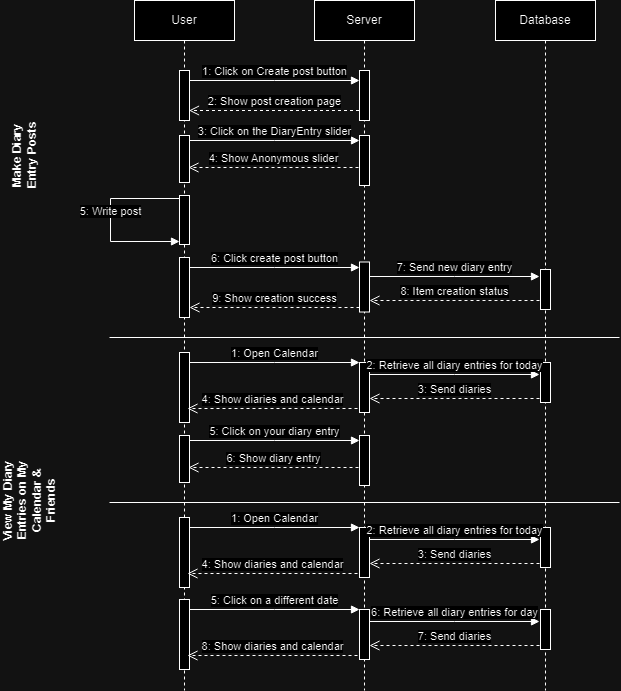

The diagram above was exported from draw.io. Its source (the exported page's mxGraphModel, read from the mxfile embedded in the PNG):
<mxGraphModel dx="1393" dy="796" grid="1" gridSize="10" guides="1" tooltips="1" connect="1" arrows="1" fold="1" page="1" pageScale="1" pageWidth="850" pageHeight="1100" math="0" shadow="0">
  <root>
    <mxCell id="0" />
    <mxCell id="1" parent="0" />
    <mxCell id="aM9ryv3xv72pqoxQDRHE-5" value="Server" style="shape=umlLifeline;perimeter=lifelinePerimeter;whiteSpace=wrap;html=1;container=0;dropTarget=0;collapsible=0;recursiveResize=0;outlineConnect=0;portConstraint=eastwest;newEdgeStyle={&quot;edgeStyle&quot;:&quot;elbowEdgeStyle&quot;,&quot;elbow&quot;:&quot;vertical&quot;,&quot;curved&quot;:0,&quot;rounded&quot;:0};" parent="1" vertex="1">
      <mxGeometry x="340" y="40" width="100" height="690" as="geometry" />
    </mxCell>
    <mxCell id="aM9ryv3xv72pqoxQDRHE-6" value="" style="html=1;points=[];perimeter=orthogonalPerimeter;outlineConnect=0;targetShapes=umlLifeline;portConstraint=eastwest;newEdgeStyle={&quot;edgeStyle&quot;:&quot;elbowEdgeStyle&quot;,&quot;elbow&quot;:&quot;vertical&quot;,&quot;curved&quot;:0,&quot;rounded&quot;:0};" parent="aM9ryv3xv72pqoxQDRHE-5" vertex="1">
      <mxGeometry x="45" y="70" width="10" height="50" as="geometry" />
    </mxCell>
    <mxCell id="aM9ryv3xv72pqoxQDRHE-1" value="User" style="shape=umlLifeline;perimeter=lifelinePerimeter;whiteSpace=wrap;html=1;container=0;dropTarget=0;collapsible=0;recursiveResize=0;outlineConnect=0;portConstraint=eastwest;newEdgeStyle={&quot;edgeStyle&quot;:&quot;elbowEdgeStyle&quot;,&quot;elbow&quot;:&quot;vertical&quot;,&quot;curved&quot;:0,&quot;rounded&quot;:0};" parent="1" vertex="1">
      <mxGeometry x="160" y="40" width="100" height="690" as="geometry" />
    </mxCell>
    <mxCell id="aM9ryv3xv72pqoxQDRHE-2" value="" style="html=1;points=[];perimeter=orthogonalPerimeter;outlineConnect=0;targetShapes=umlLifeline;portConstraint=eastwest;newEdgeStyle={&quot;edgeStyle&quot;:&quot;elbowEdgeStyle&quot;,&quot;elbow&quot;:&quot;vertical&quot;,&quot;curved&quot;:0,&quot;rounded&quot;:0};" parent="aM9ryv3xv72pqoxQDRHE-1" vertex="1">
      <mxGeometry x="45" y="70" width="10" height="50" as="geometry" />
    </mxCell>
    <mxCell id="-K0FgqanCnxpb0-YLo3O-1" value="Database" style="shape=umlLifeline;perimeter=lifelinePerimeter;whiteSpace=wrap;html=1;container=0;dropTarget=0;collapsible=0;recursiveResize=0;outlineConnect=0;portConstraint=eastwest;newEdgeStyle={&quot;edgeStyle&quot;:&quot;elbowEdgeStyle&quot;,&quot;elbow&quot;:&quot;vertical&quot;,&quot;curved&quot;:0,&quot;rounded&quot;:0};" parent="1" vertex="1">
      <mxGeometry x="521" y="40" width="100" height="690" as="geometry" />
    </mxCell>
    <mxCell id="Q_ZKKIk0FVNQ01PF9pPG-11" value="" style="html=1;points=[];perimeter=orthogonalPerimeter;outlineConnect=0;targetShapes=umlLifeline;portConstraint=eastwest;newEdgeStyle={&quot;edgeStyle&quot;:&quot;elbowEdgeStyle&quot;,&quot;elbow&quot;:&quot;vertical&quot;,&quot;curved&quot;:0,&quot;rounded&quot;:0};" parent="-K0FgqanCnxpb0-YLo3O-1" vertex="1">
      <mxGeometry x="-316" y="257" width="10" height="60" as="geometry" />
    </mxCell>
    <mxCell id="Q_ZKKIk0FVNQ01PF9pPG-12" value="" style="html=1;points=[];perimeter=orthogonalPerimeter;outlineConnect=0;targetShapes=umlLifeline;portConstraint=eastwest;newEdgeStyle={&quot;edgeStyle&quot;:&quot;elbowEdgeStyle&quot;,&quot;elbow&quot;:&quot;vertical&quot;,&quot;curved&quot;:0,&quot;rounded&quot;:0};" parent="-K0FgqanCnxpb0-YLo3O-1" vertex="1">
      <mxGeometry x="-136" y="261.5" width="10" height="50" as="geometry" />
    </mxCell>
    <mxCell id="Q_ZKKIk0FVNQ01PF9pPG-13" value="6: Click create post button" style="html=1;verticalAlign=bottom;endArrow=block;edgeStyle=elbowEdgeStyle;elbow=horizontal;curved=0;rounded=0;" parent="-K0FgqanCnxpb0-YLo3O-1" edge="1">
      <mxGeometry relative="1" as="geometry">
        <mxPoint x="-306" y="267" as="sourcePoint" />
        <Array as="points">
          <mxPoint x="-221" y="267" />
        </Array>
        <mxPoint x="-136" y="267" as="targetPoint" />
      </mxGeometry>
    </mxCell>
    <mxCell id="Q_ZKKIk0FVNQ01PF9pPG-14" value="" style="html=1;points=[];perimeter=orthogonalPerimeter;outlineConnect=0;targetShapes=umlLifeline;portConstraint=eastwest;newEdgeStyle={&quot;edgeStyle&quot;:&quot;elbowEdgeStyle&quot;,&quot;elbow&quot;:&quot;vertical&quot;,&quot;curved&quot;:0,&quot;rounded&quot;:0};" parent="-K0FgqanCnxpb0-YLo3O-1" vertex="1">
      <mxGeometry x="45" y="269" width="10" height="40" as="geometry" />
    </mxCell>
    <mxCell id="Q_ZKKIk0FVNQ01PF9pPG-15" value="7: Send new diary entry" style="html=1;verticalAlign=bottom;endArrow=block;edgeStyle=elbowEdgeStyle;elbow=vertical;curved=0;rounded=0;" parent="-K0FgqanCnxpb0-YLo3O-1" edge="1">
      <mxGeometry relative="1" as="geometry">
        <mxPoint x="-126" y="276" as="sourcePoint" />
        <Array as="points">
          <mxPoint x="-41" y="276" />
        </Array>
        <mxPoint x="44" y="276" as="targetPoint" />
      </mxGeometry>
    </mxCell>
    <mxCell id="Q_ZKKIk0FVNQ01PF9pPG-16" value="8: Item creation status" style="html=1;verticalAlign=bottom;endArrow=open;dashed=1;endSize=8;edgeStyle=elbowEdgeStyle;elbow=vertical;curved=0;rounded=0;" parent="-K0FgqanCnxpb0-YLo3O-1" edge="1">
      <mxGeometry relative="1" as="geometry">
        <mxPoint x="-126" y="300" as="targetPoint" />
        <Array as="points">
          <mxPoint x="-31" y="300" />
        </Array>
        <mxPoint x="44" y="300" as="sourcePoint" />
      </mxGeometry>
    </mxCell>
    <mxCell id="Q_ZKKIk0FVNQ01PF9pPG-17" value="9: Show creation success" style="html=1;verticalAlign=bottom;endArrow=open;endSize=8;edgeStyle=elbowEdgeStyle;elbow=vertical;curved=0;rounded=0;dashed=1;" parent="-K0FgqanCnxpb0-YLo3O-1" edge="1">
      <mxGeometry relative="1" as="geometry">
        <mxPoint x="-306" y="307" as="targetPoint" />
        <Array as="points">
          <mxPoint x="-211" y="307" />
        </Array>
        <mxPoint x="-136" y="307" as="sourcePoint" />
      </mxGeometry>
    </mxCell>
    <mxCell id="aM9ryv3xv72pqoxQDRHE-7" value="1: Click on Create post button" style="html=1;verticalAlign=bottom;endArrow=block;edgeStyle=elbowEdgeStyle;elbow=vertical;curved=0;rounded=0;" parent="1" source="aM9ryv3xv72pqoxQDRHE-2" target="aM9ryv3xv72pqoxQDRHE-6" edge="1">
      <mxGeometry relative="1" as="geometry">
        <mxPoint x="315" y="130" as="sourcePoint" />
        <Array as="points">
          <mxPoint x="300" y="120" />
        </Array>
      </mxGeometry>
    </mxCell>
    <mxCell id="-K0FgqanCnxpb0-YLo3O-5" value="2: Show post creation page" style="html=1;verticalAlign=bottom;endArrow=open;dashed=1;endSize=8;edgeStyle=elbowEdgeStyle;elbow=vertical;curved=0;rounded=0;" parent="1" edge="1">
      <mxGeometry relative="1" as="geometry">
        <mxPoint x="214.5" y="150" as="targetPoint" />
        <Array as="points">
          <mxPoint x="309.5" y="150" />
        </Array>
        <mxPoint x="384.5" y="150" as="sourcePoint" />
      </mxGeometry>
    </mxCell>
    <mxCell id="aM9ryv3xv72pqoxQDRHE-4" value="" style="html=1;points=[];perimeter=orthogonalPerimeter;outlineConnect=0;targetShapes=umlLifeline;portConstraint=eastwest;newEdgeStyle={&quot;edgeStyle&quot;:&quot;elbowEdgeStyle&quot;,&quot;elbow&quot;:&quot;vertical&quot;,&quot;curved&quot;:0,&quot;rounded&quot;:0};" parent="1" vertex="1">
      <mxGeometry x="205" y="175" width="10" height="47" as="geometry" />
    </mxCell>
    <mxCell id="zbJ910UAqCDutXoW36lr-1" value="" style="html=1;points=[];perimeter=orthogonalPerimeter;outlineConnect=0;targetShapes=umlLifeline;portConstraint=eastwest;newEdgeStyle={&quot;edgeStyle&quot;:&quot;elbowEdgeStyle&quot;,&quot;elbow&quot;:&quot;vertical&quot;,&quot;curved&quot;:0,&quot;rounded&quot;:0};" parent="1" vertex="1">
      <mxGeometry x="385" y="175" width="10" height="50" as="geometry" />
    </mxCell>
    <mxCell id="zbJ910UAqCDutXoW36lr-2" value="3: Click on the DiaryEntry slider" style="html=1;verticalAlign=bottom;endArrow=block;edgeStyle=elbowEdgeStyle;elbow=vertical;curved=0;rounded=0;" parent="1" edge="1">
      <mxGeometry relative="1" as="geometry">
        <mxPoint x="215" y="180" as="sourcePoint" />
        <Array as="points">
          <mxPoint x="300" y="180" />
        </Array>
        <mxPoint x="385" y="180" as="targetPoint" />
      </mxGeometry>
    </mxCell>
    <mxCell id="zbJ910UAqCDutXoW36lr-3" value="4: Show Anonymous slider" style="html=1;verticalAlign=bottom;endArrow=open;dashed=1;endSize=8;edgeStyle=elbowEdgeStyle;elbow=vertical;curved=0;rounded=0;" parent="1" edge="1">
      <mxGeometry relative="1" as="geometry">
        <mxPoint x="214" y="207" as="targetPoint" />
        <Array as="points">
          <mxPoint x="309" y="207" />
        </Array>
        <mxPoint x="384" y="207" as="sourcePoint" />
      </mxGeometry>
    </mxCell>
    <mxCell id="zbJ910UAqCDutXoW36lr-4" value="" style="html=1;points=[];perimeter=orthogonalPerimeter;outlineConnect=0;targetShapes=umlLifeline;portConstraint=eastwest;newEdgeStyle={&quot;edgeStyle&quot;:&quot;elbowEdgeStyle&quot;,&quot;elbow&quot;:&quot;vertical&quot;,&quot;curved&quot;:0,&quot;rounded&quot;:0};" parent="1" vertex="1">
      <mxGeometry x="205" y="235" width="10" height="49" as="geometry" />
    </mxCell>
    <mxCell id="zbJ910UAqCDutXoW36lr-16" value="" style="endArrow=none;html=1;rounded=0;" parent="1" edge="1">
      <mxGeometry width="50" height="50" relative="1" as="geometry">
        <mxPoint x="135" y="377" as="sourcePoint" />
        <mxPoint x="645" y="377" as="targetPoint" />
      </mxGeometry>
    </mxCell>
    <mxCell id="zbJ910UAqCDutXoW36lr-17" value="Make Diary Entry Posts" style="text;html=1;align=center;verticalAlign=middle;whiteSpace=wrap;rounded=0;rotation=270;fontStyle=1" parent="1" vertex="1">
      <mxGeometry x="10" y="180" width="80" height="30" as="geometry" />
    </mxCell>
    <mxCell id="zbJ910UAqCDutXoW36lr-30" value="View My Diary Entries on My Calendar &amp;amp; Friends" style="text;html=1;align=center;verticalAlign=middle;whiteSpace=wrap;rounded=0;rotation=270;fontStyle=1" parent="1" vertex="1">
      <mxGeometry y="530" width="110" height="20" as="geometry" />
    </mxCell>
    <mxCell id="Q_ZKKIk0FVNQ01PF9pPG-3" value="5: Write post" style="html=1;verticalAlign=bottom;endArrow=block;edgeStyle=orthogonalEdgeStyle;elbow=vertical;rounded=0;" parent="1" edge="1">
      <mxGeometry relative="1" as="geometry">
        <mxPoint x="205" y="238" as="sourcePoint" />
        <Array as="points">
          <mxPoint x="136" y="238" />
          <mxPoint x="136" y="281" />
        </Array>
        <mxPoint x="205" y="281" as="targetPoint" />
      </mxGeometry>
    </mxCell>
    <mxCell id="Q_ZKKIk0FVNQ01PF9pPG-18" value="" style="html=1;points=[];perimeter=orthogonalPerimeter;outlineConnect=0;targetShapes=umlLifeline;portConstraint=eastwest;newEdgeStyle={&quot;edgeStyle&quot;:&quot;elbowEdgeStyle&quot;,&quot;elbow&quot;:&quot;vertical&quot;,&quot;curved&quot;:0,&quot;rounded&quot;:0};" parent="1" vertex="1">
      <mxGeometry x="205" y="392" width="10" height="70" as="geometry" />
    </mxCell>
    <mxCell id="Q_ZKKIk0FVNQ01PF9pPG-20" value="" style="html=1;points=[];perimeter=orthogonalPerimeter;outlineConnect=0;targetShapes=umlLifeline;portConstraint=eastwest;newEdgeStyle={&quot;edgeStyle&quot;:&quot;elbowEdgeStyle&quot;,&quot;elbow&quot;:&quot;vertical&quot;,&quot;curved&quot;:0,&quot;rounded&quot;:0};" parent="1" vertex="1">
      <mxGeometry x="385" y="402" width="10" height="50" as="geometry" />
    </mxCell>
    <mxCell id="Q_ZKKIk0FVNQ01PF9pPG-21" value="1: Open Calendar" style="html=1;verticalAlign=bottom;endArrow=block;edgeStyle=elbowEdgeStyle;elbow=vertical;curved=0;rounded=0;" parent="1" source="Q_ZKKIk0FVNQ01PF9pPG-18" target="Q_ZKKIk0FVNQ01PF9pPG-20" edge="1">
      <mxGeometry relative="1" as="geometry">
        <mxPoint x="315" y="412" as="sourcePoint" />
        <Array as="points">
          <mxPoint x="300" y="402" />
        </Array>
      </mxGeometry>
    </mxCell>
    <mxCell id="Q_ZKKIk0FVNQ01PF9pPG-22" value="" style="html=1;points=[];perimeter=orthogonalPerimeter;outlineConnect=0;targetShapes=umlLifeline;portConstraint=eastwest;newEdgeStyle={&quot;edgeStyle&quot;:&quot;elbowEdgeStyle&quot;,&quot;elbow&quot;:&quot;vertical&quot;,&quot;curved&quot;:0,&quot;rounded&quot;:0};" parent="1" vertex="1">
      <mxGeometry x="566" y="402" width="10" height="40" as="geometry" />
    </mxCell>
    <mxCell id="Q_ZKKIk0FVNQ01PF9pPG-30" value="2: Retrieve all diary entries for today" style="html=1;verticalAlign=bottom;endArrow=block;edgeStyle=elbowEdgeStyle;elbow=vertical;curved=0;rounded=0;" parent="1" edge="1">
      <mxGeometry relative="1" as="geometry">
        <mxPoint x="395" y="414" as="sourcePoint" />
        <Array as="points">
          <mxPoint x="480" y="414" />
        </Array>
        <mxPoint x="565" y="414" as="targetPoint" />
        <mxPoint as="offset" />
      </mxGeometry>
    </mxCell>
    <mxCell id="Q_ZKKIk0FVNQ01PF9pPG-31" value="3: Send diaries" style="html=1;verticalAlign=bottom;endArrow=open;dashed=1;endSize=8;edgeStyle=elbowEdgeStyle;elbow=vertical;curved=0;rounded=0;" parent="1" edge="1">
      <mxGeometry relative="1" as="geometry">
        <mxPoint x="395" y="438" as="targetPoint" />
        <Array as="points">
          <mxPoint x="490" y="438" />
        </Array>
        <mxPoint x="565" y="438" as="sourcePoint" />
      </mxGeometry>
    </mxCell>
    <mxCell id="Q_ZKKIk0FVNQ01PF9pPG-32" value="4: Show diaries and calendar" style="html=1;verticalAlign=bottom;endArrow=open;dashed=1;endSize=8;edgeStyle=elbowEdgeStyle;elbow=vertical;curved=0;rounded=0;" parent="1" edge="1">
      <mxGeometry relative="1" as="geometry">
        <mxPoint x="213" y="448" as="targetPoint" />
        <Array as="points">
          <mxPoint x="308" y="448" />
        </Array>
        <mxPoint x="383" y="448" as="sourcePoint" />
      </mxGeometry>
    </mxCell>
    <mxCell id="Q_ZKKIk0FVNQ01PF9pPG-33" value="" style="html=1;points=[];perimeter=orthogonalPerimeter;outlineConnect=0;targetShapes=umlLifeline;portConstraint=eastwest;newEdgeStyle={&quot;edgeStyle&quot;:&quot;elbowEdgeStyle&quot;,&quot;elbow&quot;:&quot;vertical&quot;,&quot;curved&quot;:0,&quot;rounded&quot;:0};" parent="1" vertex="1">
      <mxGeometry x="205" y="475" width="10" height="47" as="geometry" />
    </mxCell>
    <mxCell id="Q_ZKKIk0FVNQ01PF9pPG-34" value="" style="html=1;points=[];perimeter=orthogonalPerimeter;outlineConnect=0;targetShapes=umlLifeline;portConstraint=eastwest;newEdgeStyle={&quot;edgeStyle&quot;:&quot;elbowEdgeStyle&quot;,&quot;elbow&quot;:&quot;vertical&quot;,&quot;curved&quot;:0,&quot;rounded&quot;:0};" parent="1" vertex="1">
      <mxGeometry x="385" y="475" width="10" height="50" as="geometry" />
    </mxCell>
    <mxCell id="Q_ZKKIk0FVNQ01PF9pPG-35" value="5: Click on your diary entry" style="html=1;verticalAlign=bottom;endArrow=block;edgeStyle=elbowEdgeStyle;elbow=vertical;curved=0;rounded=0;" parent="1" edge="1">
      <mxGeometry relative="1" as="geometry">
        <mxPoint x="215" y="480" as="sourcePoint" />
        <Array as="points">
          <mxPoint x="300" y="480" />
        </Array>
        <mxPoint x="385" y="480" as="targetPoint" />
      </mxGeometry>
    </mxCell>
    <mxCell id="Q_ZKKIk0FVNQ01PF9pPG-36" value="6: Show diary entry" style="html=1;verticalAlign=bottom;endArrow=open;dashed=1;endSize=8;edgeStyle=elbowEdgeStyle;elbow=vertical;curved=0;rounded=0;" parent="1" edge="1">
      <mxGeometry relative="1" as="geometry">
        <mxPoint x="214" y="507" as="targetPoint" />
        <Array as="points">
          <mxPoint x="309" y="507" />
        </Array>
        <mxPoint x="384" y="507" as="sourcePoint" />
      </mxGeometry>
    </mxCell>
    <mxCell id="zE7uc41DcD5tHcjaco2P-1" value="" style="endArrow=none;html=1;rounded=0;" edge="1" parent="1">
      <mxGeometry width="50" height="50" relative="1" as="geometry">
        <mxPoint x="135" y="542" as="sourcePoint" />
        <mxPoint x="645" y="542" as="targetPoint" />
      </mxGeometry>
    </mxCell>
    <mxCell id="zE7uc41DcD5tHcjaco2P-2" value="" style="html=1;points=[];perimeter=orthogonalPerimeter;outlineConnect=0;targetShapes=umlLifeline;portConstraint=eastwest;newEdgeStyle={&quot;edgeStyle&quot;:&quot;elbowEdgeStyle&quot;,&quot;elbow&quot;:&quot;vertical&quot;,&quot;curved&quot;:0,&quot;rounded&quot;:0};" vertex="1" parent="1">
      <mxGeometry x="205" y="557" width="10" height="70" as="geometry" />
    </mxCell>
    <mxCell id="zE7uc41DcD5tHcjaco2P-3" value="" style="html=1;points=[];perimeter=orthogonalPerimeter;outlineConnect=0;targetShapes=umlLifeline;portConstraint=eastwest;newEdgeStyle={&quot;edgeStyle&quot;:&quot;elbowEdgeStyle&quot;,&quot;elbow&quot;:&quot;vertical&quot;,&quot;curved&quot;:0,&quot;rounded&quot;:0};" vertex="1" parent="1">
      <mxGeometry x="385" y="567" width="10" height="50" as="geometry" />
    </mxCell>
    <mxCell id="zE7uc41DcD5tHcjaco2P-4" value="1: Open Calendar" style="html=1;verticalAlign=bottom;endArrow=block;edgeStyle=elbowEdgeStyle;elbow=vertical;curved=0;rounded=0;" edge="1" parent="1" source="zE7uc41DcD5tHcjaco2P-2" target="zE7uc41DcD5tHcjaco2P-3">
      <mxGeometry relative="1" as="geometry">
        <mxPoint x="315" y="577" as="sourcePoint" />
        <Array as="points">
          <mxPoint x="300" y="567" />
        </Array>
      </mxGeometry>
    </mxCell>
    <mxCell id="zE7uc41DcD5tHcjaco2P-5" value="" style="html=1;points=[];perimeter=orthogonalPerimeter;outlineConnect=0;targetShapes=umlLifeline;portConstraint=eastwest;newEdgeStyle={&quot;edgeStyle&quot;:&quot;elbowEdgeStyle&quot;,&quot;elbow&quot;:&quot;vertical&quot;,&quot;curved&quot;:0,&quot;rounded&quot;:0};" vertex="1" parent="1">
      <mxGeometry x="566" y="567" width="10" height="40" as="geometry" />
    </mxCell>
    <mxCell id="zE7uc41DcD5tHcjaco2P-6" value="2: Retrieve all diary entries for today" style="html=1;verticalAlign=bottom;endArrow=block;edgeStyle=elbowEdgeStyle;elbow=vertical;curved=0;rounded=0;" edge="1" parent="1">
      <mxGeometry relative="1" as="geometry">
        <mxPoint x="395" y="579" as="sourcePoint" />
        <Array as="points">
          <mxPoint x="480" y="579" />
        </Array>
        <mxPoint x="565" y="579" as="targetPoint" />
        <mxPoint as="offset" />
      </mxGeometry>
    </mxCell>
    <mxCell id="zE7uc41DcD5tHcjaco2P-7" value="3: Send diaries" style="html=1;verticalAlign=bottom;endArrow=open;dashed=1;endSize=8;edgeStyle=elbowEdgeStyle;elbow=vertical;curved=0;rounded=0;" edge="1" parent="1">
      <mxGeometry relative="1" as="geometry">
        <mxPoint x="395" y="603" as="targetPoint" />
        <Array as="points">
          <mxPoint x="490" y="603" />
        </Array>
        <mxPoint x="565" y="603" as="sourcePoint" />
      </mxGeometry>
    </mxCell>
    <mxCell id="zE7uc41DcD5tHcjaco2P-8" value="4: Show diaries and calendar" style="html=1;verticalAlign=bottom;endArrow=open;dashed=1;endSize=8;edgeStyle=elbowEdgeStyle;elbow=vertical;curved=0;rounded=0;" edge="1" parent="1">
      <mxGeometry relative="1" as="geometry">
        <mxPoint x="213" y="613" as="targetPoint" />
        <Array as="points">
          <mxPoint x="308" y="613" />
        </Array>
        <mxPoint x="383" y="613" as="sourcePoint" />
      </mxGeometry>
    </mxCell>
    <mxCell id="zE7uc41DcD5tHcjaco2P-13" value="" style="html=1;points=[];perimeter=orthogonalPerimeter;outlineConnect=0;targetShapes=umlLifeline;portConstraint=eastwest;newEdgeStyle={&quot;edgeStyle&quot;:&quot;elbowEdgeStyle&quot;,&quot;elbow&quot;:&quot;vertical&quot;,&quot;curved&quot;:0,&quot;rounded&quot;:0};" vertex="1" parent="1">
      <mxGeometry x="205" y="639" width="10" height="70" as="geometry" />
    </mxCell>
    <mxCell id="zE7uc41DcD5tHcjaco2P-14" value="" style="html=1;points=[];perimeter=orthogonalPerimeter;outlineConnect=0;targetShapes=umlLifeline;portConstraint=eastwest;newEdgeStyle={&quot;edgeStyle&quot;:&quot;elbowEdgeStyle&quot;,&quot;elbow&quot;:&quot;vertical&quot;,&quot;curved&quot;:0,&quot;rounded&quot;:0};" vertex="1" parent="1">
      <mxGeometry x="385" y="649" width="10" height="50" as="geometry" />
    </mxCell>
    <mxCell id="zE7uc41DcD5tHcjaco2P-15" value="5: Click on a different date" style="html=1;verticalAlign=bottom;endArrow=block;edgeStyle=elbowEdgeStyle;elbow=vertical;curved=0;rounded=0;" edge="1" parent="1" source="zE7uc41DcD5tHcjaco2P-13" target="zE7uc41DcD5tHcjaco2P-14">
      <mxGeometry relative="1" as="geometry">
        <mxPoint x="315" y="659" as="sourcePoint" />
        <Array as="points">
          <mxPoint x="300" y="649" />
        </Array>
      </mxGeometry>
    </mxCell>
    <mxCell id="zE7uc41DcD5tHcjaco2P-16" value="" style="html=1;points=[];perimeter=orthogonalPerimeter;outlineConnect=0;targetShapes=umlLifeline;portConstraint=eastwest;newEdgeStyle={&quot;edgeStyle&quot;:&quot;elbowEdgeStyle&quot;,&quot;elbow&quot;:&quot;vertical&quot;,&quot;curved&quot;:0,&quot;rounded&quot;:0};" vertex="1" parent="1">
      <mxGeometry x="566" y="649" width="10" height="40" as="geometry" />
    </mxCell>
    <mxCell id="zE7uc41DcD5tHcjaco2P-17" value="6: Retrieve all diary entries for day" style="html=1;verticalAlign=bottom;endArrow=block;edgeStyle=elbowEdgeStyle;elbow=vertical;curved=0;rounded=0;" edge="1" parent="1">
      <mxGeometry relative="1" as="geometry">
        <mxPoint x="395" y="661" as="sourcePoint" />
        <Array as="points">
          <mxPoint x="480" y="661" />
        </Array>
        <mxPoint x="565" y="661" as="targetPoint" />
        <mxPoint as="offset" />
      </mxGeometry>
    </mxCell>
    <mxCell id="zE7uc41DcD5tHcjaco2P-18" value="7: Send diaries" style="html=1;verticalAlign=bottom;endArrow=open;dashed=1;endSize=8;edgeStyle=elbowEdgeStyle;elbow=horizontal;curved=0;rounded=0;" edge="1" parent="1">
      <mxGeometry relative="1" as="geometry">
        <mxPoint x="395" y="685" as="targetPoint" />
        <Array as="points">
          <mxPoint x="490" y="685" />
        </Array>
        <mxPoint x="565" y="685" as="sourcePoint" />
      </mxGeometry>
    </mxCell>
    <mxCell id="zE7uc41DcD5tHcjaco2P-19" value="8: Show diaries and calendar" style="html=1;verticalAlign=bottom;endArrow=open;dashed=1;endSize=8;edgeStyle=elbowEdgeStyle;elbow=vertical;curved=0;rounded=0;" edge="1" parent="1">
      <mxGeometry relative="1" as="geometry">
        <mxPoint x="213" y="695" as="targetPoint" />
        <Array as="points">
          <mxPoint x="308" y="695" />
        </Array>
        <mxPoint x="383" y="695" as="sourcePoint" />
      </mxGeometry>
    </mxCell>
  </root>
</mxGraphModel>